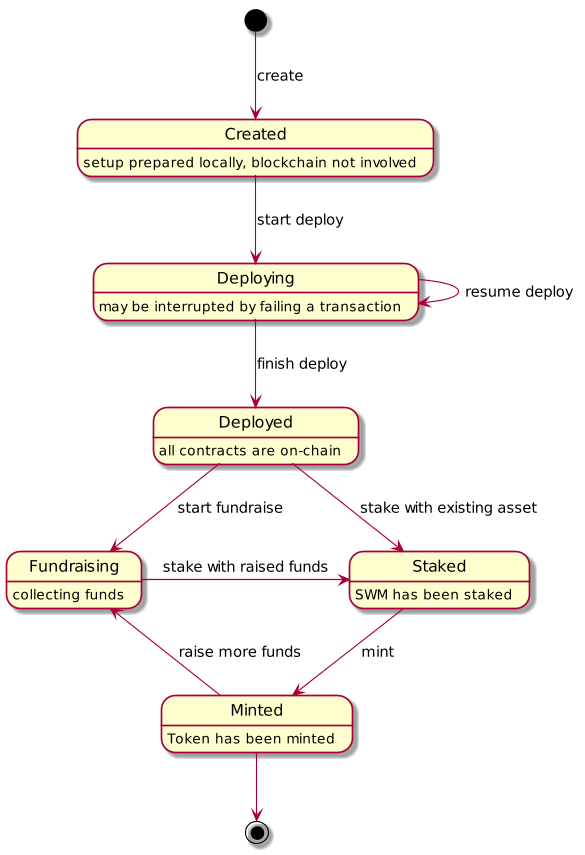

The diagram above was rendered by PlantUML. Its source (embedded in the PNG):
@startuml
scale 600 width

Created: setup prepared locally, blockchain not involved
Deploying: may be interrupted by failing a transaction
Deployed: all contracts are on-chain
Fundraising: collecting funds
Staked: SWM has been staked
Minted: Token has been minted

[*] --> Created: create
Created --> Deploying: start deploy
Deploying --> Deployed: finish deploy
Deploying --> Deploying: resume deploy
Deployed --> Fundraising: start fundraise
Deployed --> Staked: stake with existing asset
Fundraising -> Staked: stake with raised funds
Staked --> Minted: mint
Minted --> Fundraising: raise more funds
Minted --> [*]

@enduml